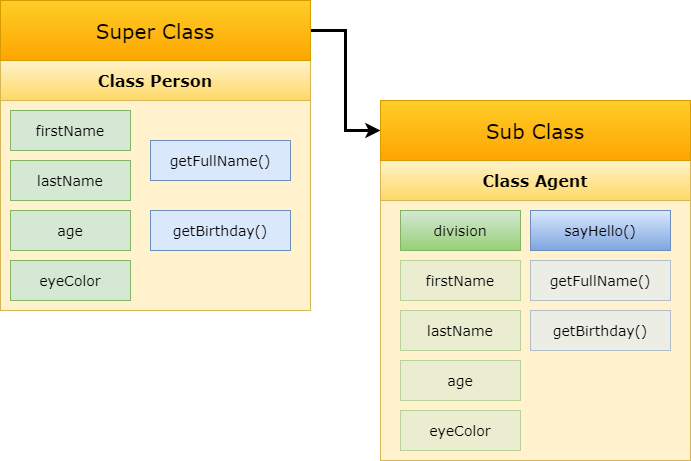

The diagram above was exported from draw.io. Its source (the exported page's mxGraphModel, read from the mxfile embedded in the PNG):
<mxGraphModel dx="1010" dy="579" grid="1" gridSize="10" guides="1" tooltips="1" connect="1" arrows="1" fold="1" page="1" pageScale="1" pageWidth="850" pageHeight="1100" math="0" shadow="0">
  <root>
    <mxCell id="7T3RxQoHzHaxw7hlxfqB-0" />
    <mxCell id="7T3RxQoHzHaxw7hlxfqB-1" parent="7T3RxQoHzHaxw7hlxfqB-0" />
    <mxCell id="gjzqZkt-0QAFP4EbCFH5-0" value="" style="rounded=0;whiteSpace=wrap;html=1;fontFamily=Verdana;fontSize=14;fillColor=#fff2cc;strokeColor=#d6b656;" vertex="1" parent="7T3RxQoHzHaxw7hlxfqB-1">
      <mxGeometry x="100" y="300" width="310" height="210" as="geometry" />
    </mxCell>
    <mxCell id="gjzqZkt-0QAFP4EbCFH5-1" value="getFullName()" style="rounded=0;whiteSpace=wrap;html=1;fontFamily=Verdana;fontSize=14;fillColor=#dae8fc;strokeColor=#6c8ebf;" vertex="1" parent="7T3RxQoHzHaxw7hlxfqB-1">
      <mxGeometry x="250" y="340" width="140" height="40" as="geometry" />
    </mxCell>
    <mxCell id="gjzqZkt-0QAFP4EbCFH5-2" value="getBirthday()" style="rounded=0;whiteSpace=wrap;html=1;fontFamily=Verdana;fontSize=14;fillColor=#dae8fc;strokeColor=#6c8ebf;" vertex="1" parent="7T3RxQoHzHaxw7hlxfqB-1">
      <mxGeometry x="250" y="410" width="140" height="40" as="geometry" />
    </mxCell>
    <mxCell id="gjzqZkt-0QAFP4EbCFH5-3" value="&lt;font style=&quot;font-size: 16px&quot;&gt;&lt;b&gt;Class Person&lt;/b&gt;&lt;/font&gt;" style="rounded=0;whiteSpace=wrap;html=1;fontFamily=Verdana;fontSize=14;gradientColor=#ffd966;fillColor=#fff2cc;strokeColor=#d6b656;" vertex="1" parent="7T3RxQoHzHaxw7hlxfqB-1">
      <mxGeometry x="100" y="260" width="310" height="40" as="geometry" />
    </mxCell>
    <mxCell id="gjzqZkt-0QAFP4EbCFH5-4" value="lastName" style="rounded=0;whiteSpace=wrap;html=1;fontFamily=Verdana;fontSize=14;fillColor=#d5e8d4;strokeColor=#82b366;" vertex="1" parent="7T3RxQoHzHaxw7hlxfqB-1">
      <mxGeometry x="110" y="360" width="120" height="40" as="geometry" />
    </mxCell>
    <mxCell id="gjzqZkt-0QAFP4EbCFH5-5" value="firstName" style="rounded=0;whiteSpace=wrap;html=1;fontFamily=Verdana;fontSize=14;fillColor=#d5e8d4;strokeColor=#82b366;" vertex="1" parent="7T3RxQoHzHaxw7hlxfqB-1">
      <mxGeometry x="110" y="310" width="120" height="40" as="geometry" />
    </mxCell>
    <mxCell id="gjzqZkt-0QAFP4EbCFH5-6" value="age" style="rounded=0;whiteSpace=wrap;html=1;fontFamily=Verdana;fontSize=14;fillColor=#d5e8d4;strokeColor=#82b366;" vertex="1" parent="7T3RxQoHzHaxw7hlxfqB-1">
      <mxGeometry x="110" y="410" width="120" height="40" as="geometry" />
    </mxCell>
    <mxCell id="gjzqZkt-0QAFP4EbCFH5-7" value="" style="group" vertex="1" connectable="0" parent="7T3RxQoHzHaxw7hlxfqB-1">
      <mxGeometry x="110" y="310" width="120" height="190" as="geometry" />
    </mxCell>
    <mxCell id="gjzqZkt-0QAFP4EbCFH5-8" value="eyeColor" style="rounded=0;whiteSpace=wrap;html=1;fontFamily=Verdana;fontSize=14;fillColor=#d5e8d4;strokeColor=#82b366;" vertex="1" parent="gjzqZkt-0QAFP4EbCFH5-7">
      <mxGeometry y="150" width="120" height="40" as="geometry" />
    </mxCell>
    <mxCell id="gjzqZkt-0QAFP4EbCFH5-9" value="" style="rounded=0;whiteSpace=wrap;html=1;fontFamily=Verdana;fontSize=14;fillColor=#fff2cc;strokeColor=#d6b656;" vertex="1" parent="7T3RxQoHzHaxw7hlxfqB-1">
      <mxGeometry x="480" y="400" width="310" height="260" as="geometry" />
    </mxCell>
    <mxCell id="gjzqZkt-0QAFP4EbCFH5-10" value="sayHello()" style="rounded=0;whiteSpace=wrap;html=1;fontFamily=Verdana;fontSize=14;fillColor=#dae8fc;strokeColor=#6c8ebf;gradientColor=#7ea6e0;" vertex="1" parent="7T3RxQoHzHaxw7hlxfqB-1">
      <mxGeometry x="630" y="410" width="140" height="40" as="geometry" />
    </mxCell>
    <mxCell id="gjzqZkt-0QAFP4EbCFH5-12" value="&lt;font style=&quot;font-size: 16px&quot;&gt;&lt;b&gt;Class Agent&lt;/b&gt;&lt;/font&gt;" style="rounded=0;whiteSpace=wrap;html=1;fontFamily=Verdana;fontSize=14;gradientColor=#ffd966;fillColor=#fff2cc;strokeColor=#d6b656;" vertex="1" parent="7T3RxQoHzHaxw7hlxfqB-1">
      <mxGeometry x="480" y="360" width="310" height="40" as="geometry" />
    </mxCell>
    <mxCell id="gjzqZkt-0QAFP4EbCFH5-14" value="division" style="rounded=0;whiteSpace=wrap;html=1;fontFamily=Verdana;fontSize=14;fillColor=#d5e8d4;strokeColor=#82b366;gradientColor=#97d077;" vertex="1" parent="7T3RxQoHzHaxw7hlxfqB-1">
      <mxGeometry x="500" y="410" width="120" height="40" as="geometry" />
    </mxCell>
    <mxCell id="gjzqZkt-0QAFP4EbCFH5-28" style="edgeStyle=orthogonalEdgeStyle;rounded=0;orthogonalLoop=1;jettySize=auto;html=1;exitX=1;exitY=0.5;exitDx=0;exitDy=0;entryX=0;entryY=0.5;entryDx=0;entryDy=0;strokeWidth=3;fontFamily=Verdana;fontSize=14;" edge="1" parent="7T3RxQoHzHaxw7hlxfqB-1" source="gjzqZkt-0QAFP4EbCFH5-20" target="gjzqZkt-0QAFP4EbCFH5-21">
      <mxGeometry relative="1" as="geometry" />
    </mxCell>
    <mxCell id="gjzqZkt-0QAFP4EbCFH5-20" value="&lt;font style=&quot;font-size: 20px&quot;&gt;Super Class&lt;/font&gt;" style="rounded=0;whiteSpace=wrap;html=1;fontFamily=Verdana;fontSize=14;gradientColor=#ffa500;fillColor=#ffcd28;strokeColor=#d79b00;" vertex="1" parent="7T3RxQoHzHaxw7hlxfqB-1">
      <mxGeometry x="100" y="200" width="310" height="60" as="geometry" />
    </mxCell>
    <mxCell id="gjzqZkt-0QAFP4EbCFH5-21" value="&lt;font style=&quot;font-size: 20px&quot;&gt;Sub Class&lt;/font&gt;" style="rounded=0;whiteSpace=wrap;html=1;fontFamily=Verdana;fontSize=14;gradientColor=#ffa500;fillColor=#ffcd28;strokeColor=#d79b00;" vertex="1" parent="7T3RxQoHzHaxw7hlxfqB-1">
      <mxGeometry x="480" y="300" width="310" height="60" as="geometry" />
    </mxCell>
    <mxCell id="gjzqZkt-0QAFP4EbCFH5-23" value="firstName" style="rounded=0;whiteSpace=wrap;html=1;fontFamily=Verdana;fontSize=14;fillColor=#d5e8d4;strokeColor=#82b366;opacity=50;" vertex="1" parent="7T3RxQoHzHaxw7hlxfqB-1">
      <mxGeometry x="500" y="460" width="120" height="40" as="geometry" />
    </mxCell>
    <mxCell id="gjzqZkt-0QAFP4EbCFH5-24" value="lastName" style="rounded=0;whiteSpace=wrap;html=1;fontFamily=Verdana;fontSize=14;fillColor=#d5e8d4;strokeColor=#82b366;opacity=50;" vertex="1" parent="7T3RxQoHzHaxw7hlxfqB-1">
      <mxGeometry x="500" y="510" width="120" height="40" as="geometry" />
    </mxCell>
    <mxCell id="gjzqZkt-0QAFP4EbCFH5-25" value="age" style="rounded=0;whiteSpace=wrap;html=1;fontFamily=Verdana;fontSize=14;fillColor=#d5e8d4;strokeColor=#82b366;opacity=50;" vertex="1" parent="7T3RxQoHzHaxw7hlxfqB-1">
      <mxGeometry x="500" y="560" width="120" height="40" as="geometry" />
    </mxCell>
    <mxCell id="gjzqZkt-0QAFP4EbCFH5-27" value="eyeColor" style="rounded=0;whiteSpace=wrap;html=1;fontFamily=Verdana;fontSize=14;fillColor=#d5e8d4;strokeColor=#82b366;opacity=50;" vertex="1" parent="7T3RxQoHzHaxw7hlxfqB-1">
      <mxGeometry x="500" y="610" width="120" height="40" as="geometry" />
    </mxCell>
    <mxCell id="gjzqZkt-0QAFP4EbCFH5-29" value="getFullName()" style="rounded=0;whiteSpace=wrap;html=1;fontFamily=Verdana;fontSize=14;fillColor=#dae8fc;strokeColor=#6c8ebf;opacity=50;" vertex="1" parent="7T3RxQoHzHaxw7hlxfqB-1">
      <mxGeometry x="630" y="460" width="140" height="40" as="geometry" />
    </mxCell>
    <mxCell id="gjzqZkt-0QAFP4EbCFH5-30" value="getBirthday()" style="rounded=0;whiteSpace=wrap;html=1;fontFamily=Verdana;fontSize=14;fillColor=#dae8fc;strokeColor=#6c8ebf;opacity=50;" vertex="1" parent="7T3RxQoHzHaxw7hlxfqB-1">
      <mxGeometry x="630" y="510" width="140" height="40" as="geometry" />
    </mxCell>
  </root>
</mxGraphModel>